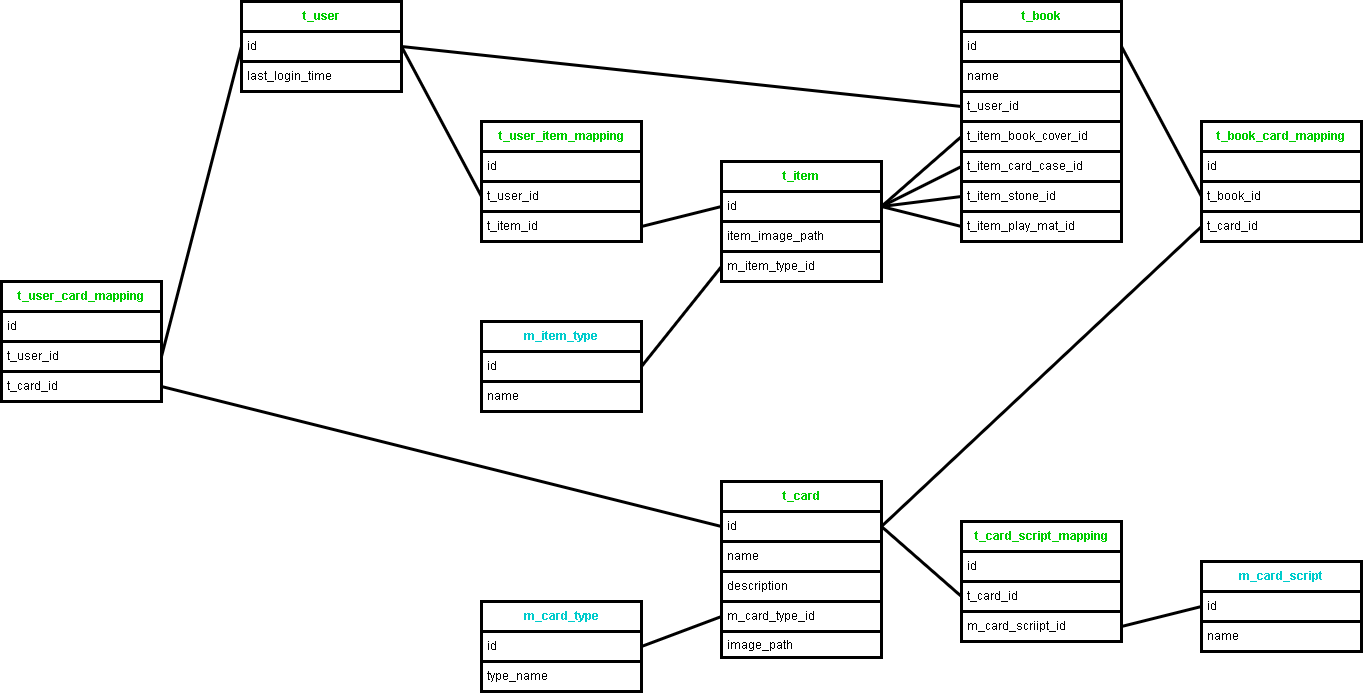

The diagram above was exported from draw.io. Its source (the exported page's mxGraphModel, read from the mxfile embedded in the PNG):
<mxGraphModel dx="750" dy="563" grid="1" gridSize="10" guides="1" tooltips="1" connect="1" arrows="1" fold="1" page="1" pageScale="1" pageWidth="1654" pageHeight="1169" background="#ffffff" math="0" shadow="0">
  <root>
    <mxCell id="0" />
    <mxCell id="1" parent="0" />
    <mxCell id="10" value="t_user" style="swimlane;fontStyle=1;childLayout=stackLayout;horizontal=1;startSize=30;horizontalStack=0;resizeParent=1;resizeParentMax=0;resizeLast=0;collapsible=1;marginBottom=0;whiteSpace=wrap;html=1;labelBorderColor=none;strokeWidth=3;labelBackgroundColor=none;fillStyle=solid;swimlaneFillColor=none;arcSize=15;fontColor=#00CC00;strokeColor=#000000;fillColor=none;gradientColor=none;glass=0;spacing=2;fontSize=12;" vertex="1" parent="1">
      <mxGeometry x="440" y="440" width="160" height="90" as="geometry" />
    </mxCell>
    <mxCell id="11" value="id" style="text;strokeColor=#000000;fillColor=none;align=left;verticalAlign=middle;spacingLeft=4;spacingRight=4;overflow=hidden;points=[[0,0.5],[1,0.5]];portConstraint=eastwest;rotatable=0;whiteSpace=wrap;html=1;fontColor=#000000;labelBorderColor=none;strokeWidth=3;" vertex="1" parent="10">
      <mxGeometry y="30" width="160" height="30" as="geometry" />
    </mxCell>
    <mxCell id="12" value="last_login_time" style="text;strokeColor=#000000;fillColor=none;align=left;verticalAlign=middle;spacingLeft=4;spacingRight=4;overflow=hidden;points=[[0,0.5],[1,0.5]];portConstraint=eastwest;rotatable=0;whiteSpace=wrap;html=1;fontColor=#000000;labelBorderColor=none;strokeWidth=3;" vertex="1" parent="10">
      <mxGeometry y="60" width="160" height="30" as="geometry" />
    </mxCell>
    <mxCell id="16" value="t_card" style="swimlane;fontStyle=1;childLayout=stackLayout;horizontal=1;startSize=30;horizontalStack=0;resizeParent=1;resizeParentMax=0;resizeLast=0;collapsible=1;marginBottom=0;whiteSpace=wrap;html=1;labelBorderColor=none;strokeWidth=3;labelBackgroundColor=none;fillStyle=solid;swimlaneFillColor=none;arcSize=15;fontColor=#00CC00;strokeColor=#000000;fillColor=none;gradientColor=none;glass=0;spacing=2;fontSize=12;" vertex="1" parent="1">
      <mxGeometry x="920" y="920" width="160" height="176" as="geometry" />
    </mxCell>
    <mxCell id="17" value="id" style="text;strokeColor=#000000;fillColor=none;align=left;verticalAlign=middle;spacingLeft=4;spacingRight=4;overflow=hidden;points=[[0,0.5],[1,0.5]];portConstraint=eastwest;rotatable=0;whiteSpace=wrap;html=1;fontColor=#000000;labelBorderColor=none;strokeWidth=3;" vertex="1" parent="16">
      <mxGeometry y="30" width="160" height="30" as="geometry" />
    </mxCell>
    <mxCell id="18" value="name" style="text;strokeColor=#000000;fillColor=none;align=left;verticalAlign=middle;spacingLeft=4;spacingRight=4;overflow=hidden;points=[[0,0.5],[1,0.5]];portConstraint=eastwest;rotatable=0;whiteSpace=wrap;html=1;fontColor=#000000;labelBorderColor=none;strokeWidth=3;" vertex="1" parent="16">
      <mxGeometry y="60" width="160" height="30" as="geometry" />
    </mxCell>
    <mxCell id="19" value="description" style="text;strokeColor=#000000;fillColor=none;align=left;verticalAlign=middle;spacingLeft=4;spacingRight=4;overflow=hidden;points=[[0,0.5],[1,0.5]];portConstraint=eastwest;rotatable=0;whiteSpace=wrap;html=1;fontColor=#000000;labelBorderColor=none;strokeWidth=3;" vertex="1" parent="16">
      <mxGeometry y="90" width="160" height="30" as="geometry" />
    </mxCell>
    <mxCell id="20" value="m_card_type_id" style="text;strokeColor=#000000;fillColor=none;align=left;verticalAlign=middle;spacingLeft=4;spacingRight=4;overflow=hidden;points=[[0,0.5],[1,0.5]];portConstraint=eastwest;rotatable=0;whiteSpace=wrap;html=1;fontColor=#000000;labelBorderColor=none;strokeWidth=3;" vertex="1" parent="16">
      <mxGeometry y="120" width="160" height="30" as="geometry" />
    </mxCell>
    <mxCell id="26" value="image_path" style="text;strokeColor=#000000;fillColor=none;align=left;verticalAlign=top;spacingLeft=4;spacingRight=4;overflow=hidden;rotatable=0;points=[[0,0.5],[1,0.5]];portConstraint=eastwest;whiteSpace=wrap;html=1;fontColor=#000000;labelBorderColor=none;strokeWidth=3;" vertex="1" parent="16">
      <mxGeometry y="150" width="160" height="26" as="geometry" />
    </mxCell>
    <mxCell id="21" value="m_card_type" style="swimlane;fontStyle=1;childLayout=stackLayout;horizontal=1;startSize=30;horizontalStack=0;resizeParent=1;resizeParentMax=0;resizeLast=0;collapsible=1;marginBottom=0;whiteSpace=wrap;html=1;labelBorderColor=none;strokeWidth=3;labelBackgroundColor=none;fillStyle=solid;swimlaneFillColor=none;arcSize=15;fontColor=#00CCCC;strokeColor=#000000;fillColor=none;gradientColor=none;glass=0;spacing=2;" vertex="1" parent="1">
      <mxGeometry x="680" y="1040" width="160" height="90" as="geometry" />
    </mxCell>
    <mxCell id="22" value="id" style="text;strokeColor=#000000;fillColor=none;align=left;verticalAlign=middle;spacingLeft=4;spacingRight=4;overflow=hidden;points=[[0,0.5],[1,0.5]];portConstraint=eastwest;rotatable=0;whiteSpace=wrap;html=1;fontColor=#000000;labelBorderColor=none;strokeWidth=3;" vertex="1" parent="21">
      <mxGeometry y="30" width="160" height="30" as="geometry" />
    </mxCell>
    <mxCell id="23" value="type_name" style="text;strokeColor=#000000;fillColor=none;align=left;verticalAlign=middle;spacingLeft=4;spacingRight=4;overflow=hidden;points=[[0,0.5],[1,0.5]];portConstraint=eastwest;rotatable=0;whiteSpace=wrap;html=1;fontColor=#000000;labelBorderColor=none;strokeWidth=3;" vertex="1" parent="21">
      <mxGeometry y="60" width="160" height="30" as="geometry" />
    </mxCell>
    <mxCell id="25" style="edgeStyle=none;html=1;exitX=1;exitY=0.5;exitDx=0;exitDy=0;entryX=0;entryY=0.5;entryDx=0;entryDy=0;endArrow=none;endFill=0;startArrow=none;startFill=0;fontColor=#000000;labelBorderColor=none;strokeColor=#000000;strokeWidth=3;" edge="1" parent="1" source="22" target="20">
      <mxGeometry relative="1" as="geometry" />
    </mxCell>
    <mxCell id="27" value="t_book" style="swimlane;fontStyle=1;childLayout=stackLayout;horizontal=1;startSize=30;horizontalStack=0;resizeParent=1;resizeParentMax=0;resizeLast=0;collapsible=1;marginBottom=0;whiteSpace=wrap;html=1;labelBorderColor=none;strokeWidth=3;labelBackgroundColor=none;fillStyle=solid;swimlaneFillColor=none;arcSize=15;fontColor=#00CC00;strokeColor=#000000;fillColor=none;gradientColor=none;glass=0;spacing=2;fontSize=12;" vertex="1" parent="1">
      <mxGeometry x="1160" y="440" width="160" height="240" as="geometry" />
    </mxCell>
    <mxCell id="28" value="id" style="text;strokeColor=#000000;fillColor=none;align=left;verticalAlign=middle;spacingLeft=4;spacingRight=4;overflow=hidden;points=[[0,0.5],[1,0.5]];portConstraint=eastwest;rotatable=0;whiteSpace=wrap;html=1;fontColor=#000000;labelBorderColor=none;strokeWidth=3;" vertex="1" parent="27">
      <mxGeometry y="30" width="160" height="30" as="geometry" />
    </mxCell>
    <mxCell id="30" value="name" style="text;strokeColor=#000000;fillColor=none;align=left;verticalAlign=middle;spacingLeft=4;spacingRight=4;overflow=hidden;points=[[0,0.5],[1,0.5]];portConstraint=eastwest;rotatable=0;whiteSpace=wrap;html=1;fontColor=#000000;labelBorderColor=none;strokeWidth=3;" vertex="1" parent="27">
      <mxGeometry y="60" width="160" height="30" as="geometry" />
    </mxCell>
    <mxCell id="29" value="t_user_id" style="text;strokeColor=#000000;fillColor=none;align=left;verticalAlign=middle;spacingLeft=4;spacingRight=4;overflow=hidden;points=[[0,0.5],[1,0.5]];portConstraint=eastwest;rotatable=0;whiteSpace=wrap;html=1;fontColor=#000000;labelBorderColor=none;strokeWidth=3;" vertex="1" parent="27">
      <mxGeometry y="90" width="160" height="30" as="geometry" />
    </mxCell>
    <mxCell id="47" value="t_item_book_cover_id" style="text;strokeColor=#000000;fillColor=none;align=left;verticalAlign=middle;spacingLeft=4;spacingRight=4;overflow=hidden;points=[[0,0.5],[1,0.5]];portConstraint=eastwest;rotatable=0;whiteSpace=wrap;html=1;fontColor=#000000;labelBorderColor=none;strokeWidth=3;" vertex="1" parent="27">
      <mxGeometry y="120" width="160" height="30" as="geometry" />
    </mxCell>
    <mxCell id="48" value="t_item_card_case_id" style="text;strokeColor=#000000;fillColor=none;align=left;verticalAlign=middle;spacingLeft=4;spacingRight=4;overflow=hidden;points=[[0,0.5],[1,0.5]];portConstraint=eastwest;rotatable=0;whiteSpace=wrap;html=1;fontColor=#000000;labelBorderColor=none;strokeWidth=3;" vertex="1" parent="27">
      <mxGeometry y="150" width="160" height="30" as="geometry" />
    </mxCell>
    <mxCell id="49" value="t_item_stone_id" style="text;strokeColor=#000000;fillColor=none;align=left;verticalAlign=middle;spacingLeft=4;spacingRight=4;overflow=hidden;points=[[0,0.5],[1,0.5]];portConstraint=eastwest;rotatable=0;whiteSpace=wrap;html=1;fontColor=#000000;labelBorderColor=none;strokeWidth=3;" vertex="1" parent="27">
      <mxGeometry y="180" width="160" height="30" as="geometry" />
    </mxCell>
    <mxCell id="67" value="t_item_play_mat_id" style="text;strokeColor=#000000;fillColor=none;align=left;verticalAlign=middle;spacingLeft=4;spacingRight=4;overflow=hidden;points=[[0,0.5],[1,0.5]];portConstraint=eastwest;rotatable=0;whiteSpace=wrap;html=1;fontColor=#000000;labelBorderColor=none;strokeWidth=3;" vertex="1" parent="27">
      <mxGeometry y="210" width="160" height="30" as="geometry" />
    </mxCell>
    <mxCell id="35" value="t_card_script_mapping" style="swimlane;fontStyle=1;childLayout=stackLayout;horizontal=1;startSize=30;horizontalStack=0;resizeParent=1;resizeParentMax=0;resizeLast=0;collapsible=1;marginBottom=0;whiteSpace=wrap;html=1;labelBorderColor=none;strokeWidth=3;labelBackgroundColor=none;fillStyle=solid;swimlaneFillColor=none;arcSize=15;fontColor=#00CC00;strokeColor=#000000;fillColor=none;gradientColor=none;glass=0;spacing=2;fontSize=12;" vertex="1" parent="1">
      <mxGeometry x="1160" y="960" width="160" height="120" as="geometry" />
    </mxCell>
    <mxCell id="36" value="id" style="text;strokeColor=#000000;fillColor=none;align=left;verticalAlign=middle;spacingLeft=4;spacingRight=4;overflow=hidden;points=[[0,0.5],[1,0.5]];portConstraint=eastwest;rotatable=0;whiteSpace=wrap;html=1;fontColor=#000000;labelBorderColor=none;strokeWidth=3;" vertex="1" parent="35">
      <mxGeometry y="30" width="160" height="30" as="geometry" />
    </mxCell>
    <mxCell id="37" value="t_card_id" style="text;strokeColor=#000000;fillColor=none;align=left;verticalAlign=middle;spacingLeft=4;spacingRight=4;overflow=hidden;points=[[0,0.5],[1,0.5]];portConstraint=eastwest;rotatable=0;whiteSpace=wrap;html=1;fontColor=#000000;labelBorderColor=none;strokeWidth=3;" vertex="1" parent="35">
      <mxGeometry y="60" width="160" height="30" as="geometry" />
    </mxCell>
    <mxCell id="38" value="m_card_scriipt_id" style="text;strokeColor=#000000;fillColor=none;align=left;verticalAlign=middle;spacingLeft=4;spacingRight=4;overflow=hidden;points=[[0,0.5],[1,0.5]];portConstraint=eastwest;rotatable=0;whiteSpace=wrap;html=1;fontColor=#000000;labelBorderColor=none;strokeWidth=3;" vertex="1" parent="35">
      <mxGeometry y="90" width="160" height="30" as="geometry" />
    </mxCell>
    <mxCell id="41" style="edgeStyle=none;html=1;entryX=1;entryY=0.5;entryDx=0;entryDy=0;startArrow=none;startFill=0;endArrow=none;endFill=0;exitX=0;exitY=0.5;exitDx=0;exitDy=0;fontColor=#000000;labelBorderColor=none;strokeColor=#000000;strokeWidth=3;" edge="1" parent="1" source="37" target="17">
      <mxGeometry relative="1" as="geometry" />
    </mxCell>
    <mxCell id="42" value="m_card_script" style="swimlane;fontStyle=1;childLayout=stackLayout;horizontal=1;startSize=30;horizontalStack=0;resizeParent=1;resizeParentMax=0;resizeLast=0;collapsible=1;marginBottom=0;whiteSpace=wrap;html=1;labelBorderColor=none;strokeWidth=3;labelBackgroundColor=none;fillStyle=solid;swimlaneFillColor=none;arcSize=15;fontColor=#00CCCC;strokeColor=#000000;fillColor=none;gradientColor=none;glass=0;spacing=2;" vertex="1" parent="1">
      <mxGeometry x="1400" y="1000" width="160" height="90" as="geometry" />
    </mxCell>
    <mxCell id="43" value="id" style="text;strokeColor=#000000;fillColor=none;align=left;verticalAlign=middle;spacingLeft=4;spacingRight=4;overflow=hidden;points=[[0,0.5],[1,0.5]];portConstraint=eastwest;rotatable=0;whiteSpace=wrap;html=1;fontColor=#000000;labelBorderColor=none;strokeWidth=3;" vertex="1" parent="42">
      <mxGeometry y="30" width="160" height="30" as="geometry" />
    </mxCell>
    <mxCell id="44" value="name" style="text;strokeColor=#000000;fillColor=none;align=left;verticalAlign=middle;spacingLeft=4;spacingRight=4;overflow=hidden;points=[[0,0.5],[1,0.5]];portConstraint=eastwest;rotatable=0;whiteSpace=wrap;html=1;fontColor=#000000;labelBorderColor=none;strokeWidth=3;" vertex="1" parent="42">
      <mxGeometry y="60" width="160" height="30" as="geometry" />
    </mxCell>
    <mxCell id="46" style="edgeStyle=none;html=1;exitX=0;exitY=0.5;exitDx=0;exitDy=0;entryX=1;entryY=0.5;entryDx=0;entryDy=0;startArrow=none;startFill=0;endArrow=none;endFill=0;fontColor=#000000;labelBorderColor=none;strokeColor=#000000;strokeWidth=3;" edge="1" parent="1" source="43" target="38">
      <mxGeometry relative="1" as="geometry" />
    </mxCell>
    <mxCell id="50" style="edgeStyle=none;html=1;entryX=0;entryY=0.5;entryDx=0;entryDy=0;startArrow=none;startFill=0;endArrow=none;endFill=0;exitX=1;exitY=0.5;exitDx=0;exitDy=0;fontColor=#000000;labelBorderColor=none;strokeColor=#000000;strokeWidth=3;" edge="1" parent="1" source="11" target="29">
      <mxGeometry relative="1" as="geometry" />
    </mxCell>
    <mxCell id="51" value="t_book_card_mapping" style="swimlane;fontStyle=1;childLayout=stackLayout;horizontal=1;startSize=30;horizontalStack=0;resizeParent=1;resizeParentMax=0;resizeLast=0;collapsible=1;marginBottom=0;whiteSpace=wrap;html=1;labelBorderColor=none;strokeWidth=3;labelBackgroundColor=none;fillStyle=solid;swimlaneFillColor=none;arcSize=15;fontColor=#00CC00;strokeColor=#000000;fillColor=none;gradientColor=none;glass=0;spacing=2;fontSize=12;" vertex="1" parent="1">
      <mxGeometry x="1400" y="560" width="160" height="120" as="geometry">
        <mxRectangle x="1400" y="560" width="160" height="30" as="alternateBounds" />
      </mxGeometry>
    </mxCell>
    <mxCell id="52" value="id" style="text;strokeColor=#000000;fillColor=none;align=left;verticalAlign=middle;spacingLeft=4;spacingRight=4;overflow=hidden;points=[[0,0.5],[1,0.5]];portConstraint=eastwest;rotatable=0;whiteSpace=wrap;html=1;fontColor=#000000;labelBorderColor=none;strokeWidth=3;" vertex="1" parent="51">
      <mxGeometry y="30" width="160" height="30" as="geometry" />
    </mxCell>
    <mxCell id="53" value="t_book_id" style="text;strokeColor=#000000;fillColor=none;align=left;verticalAlign=middle;spacingLeft=4;spacingRight=4;overflow=hidden;points=[[0,0.5],[1,0.5]];portConstraint=eastwest;rotatable=0;whiteSpace=wrap;html=1;fontColor=#000000;labelBorderColor=none;strokeWidth=3;" vertex="1" parent="51">
      <mxGeometry y="60" width="160" height="30" as="geometry" />
    </mxCell>
    <mxCell id="54" value="t_card_id" style="text;strokeColor=#000000;fillColor=none;align=left;verticalAlign=middle;spacingLeft=4;spacingRight=4;overflow=hidden;points=[[0,0.5],[1,0.5]];portConstraint=eastwest;rotatable=0;whiteSpace=wrap;html=1;fontColor=#000000;labelBorderColor=none;strokeWidth=3;" vertex="1" parent="51">
      <mxGeometry y="90" width="160" height="30" as="geometry" />
    </mxCell>
    <mxCell id="55" style="edgeStyle=none;html=1;exitX=1;exitY=0.5;exitDx=0;exitDy=0;startArrow=none;startFill=0;endArrow=none;endFill=0;entryX=0;entryY=0.5;entryDx=0;entryDy=0;fontColor=#000000;labelBorderColor=none;strokeColor=#000000;strokeWidth=3;" edge="1" parent="1" source="28" target="53">
      <mxGeometry relative="1" as="geometry">
        <mxPoint x="1120" y="720" as="targetPoint" />
      </mxGeometry>
    </mxCell>
    <mxCell id="56" style="edgeStyle=none;html=1;exitX=0;exitY=0.5;exitDx=0;exitDy=0;entryX=1;entryY=0.5;entryDx=0;entryDy=0;startArrow=none;startFill=0;endArrow=none;endFill=0;fontColor=#000000;labelBorderColor=none;strokeColor=#000000;strokeWidth=3;" edge="1" parent="1" source="54" target="17">
      <mxGeometry relative="1" as="geometry" />
    </mxCell>
    <mxCell id="57" value="t_user_card_mapping" style="swimlane;fontStyle=1;childLayout=stackLayout;horizontal=1;startSize=30;horizontalStack=0;resizeParent=1;resizeParentMax=0;resizeLast=0;collapsible=1;marginBottom=0;whiteSpace=wrap;html=1;labelBorderColor=none;strokeWidth=3;labelBackgroundColor=none;fillStyle=solid;swimlaneFillColor=none;arcSize=15;fontColor=#00CC00;strokeColor=#000000;fillColor=none;gradientColor=none;glass=0;spacing=2;fontSize=12;" vertex="1" parent="1">
      <mxGeometry x="200" y="720" width="160" height="120" as="geometry" />
    </mxCell>
    <mxCell id="58" value="id" style="text;strokeColor=#000000;fillColor=none;align=left;verticalAlign=middle;spacingLeft=4;spacingRight=4;overflow=hidden;points=[[0,0.5],[1,0.5]];portConstraint=eastwest;rotatable=0;whiteSpace=wrap;html=1;fontColor=#000000;labelBorderColor=none;strokeWidth=3;" vertex="1" parent="57">
      <mxGeometry y="30" width="160" height="30" as="geometry" />
    </mxCell>
    <mxCell id="59" value="t_user_id" style="text;strokeColor=#000000;fillColor=none;align=left;verticalAlign=middle;spacingLeft=4;spacingRight=4;overflow=hidden;points=[[0,0.5],[1,0.5]];portConstraint=eastwest;rotatable=0;whiteSpace=wrap;html=1;fontColor=#000000;labelBorderColor=none;strokeWidth=3;" vertex="1" parent="57">
      <mxGeometry y="60" width="160" height="30" as="geometry" />
    </mxCell>
    <mxCell id="60" value="t_card_id" style="text;strokeColor=#000000;fillColor=none;align=left;verticalAlign=middle;spacingLeft=4;spacingRight=4;overflow=hidden;points=[[0,0.5],[1,0.5]];portConstraint=eastwest;rotatable=0;whiteSpace=wrap;html=1;fontColor=#000000;labelBorderColor=none;strokeWidth=3;" vertex="1" parent="57">
      <mxGeometry y="90" width="160" height="30" as="geometry" />
    </mxCell>
    <mxCell id="61" style="edgeStyle=none;html=1;exitX=0;exitY=0.5;exitDx=0;exitDy=0;entryX=1;entryY=0.5;entryDx=0;entryDy=0;startArrow=none;startFill=0;endArrow=none;endFill=0;fontColor=#000000;labelBorderColor=none;strokeColor=#000000;strokeWidth=3;" edge="1" parent="1" source="11" target="59">
      <mxGeometry relative="1" as="geometry" />
    </mxCell>
    <mxCell id="62" style="edgeStyle=none;html=1;exitX=1;exitY=0.5;exitDx=0;exitDy=0;entryX=0;entryY=0.5;entryDx=0;entryDy=0;startArrow=none;startFill=0;endArrow=none;endFill=0;fontColor=#000000;labelBorderColor=none;strokeColor=#000000;strokeWidth=3;" edge="1" parent="1" source="60" target="17">
      <mxGeometry relative="1" as="geometry" />
    </mxCell>
    <mxCell id="63" value="t_item" style="swimlane;fontStyle=1;childLayout=stackLayout;horizontal=1;startSize=30;horizontalStack=0;resizeParent=1;resizeParentMax=0;resizeLast=0;collapsible=1;marginBottom=0;whiteSpace=wrap;html=1;labelBorderColor=none;strokeWidth=3;labelBackgroundColor=none;fillStyle=solid;swimlaneFillColor=none;arcSize=15;fontColor=#00CC00;strokeColor=#000000;fillColor=none;gradientColor=none;glass=0;spacing=2;fontSize=12;" vertex="1" parent="1">
      <mxGeometry x="920" y="600" width="160" height="120" as="geometry" />
    </mxCell>
    <mxCell id="64" value="id" style="text;strokeColor=#000000;fillColor=none;align=left;verticalAlign=middle;spacingLeft=4;spacingRight=4;overflow=hidden;points=[[0,0.5],[1,0.5]];portConstraint=eastwest;rotatable=0;whiteSpace=wrap;html=1;fontColor=#000000;labelBorderColor=none;strokeWidth=3;" vertex="1" parent="63">
      <mxGeometry y="30" width="160" height="30" as="geometry" />
    </mxCell>
    <mxCell id="66" value="item_image_path" style="text;strokeColor=#000000;fillColor=none;align=left;verticalAlign=middle;spacingLeft=4;spacingRight=4;overflow=hidden;points=[[0,0.5],[1,0.5]];portConstraint=eastwest;rotatable=0;whiteSpace=wrap;html=1;fontColor=#000000;labelBorderColor=none;strokeWidth=3;" vertex="1" parent="63">
      <mxGeometry y="60" width="160" height="30" as="geometry" />
    </mxCell>
    <mxCell id="65" value="m_item_type_id" style="text;strokeColor=#000000;fillColor=none;align=left;verticalAlign=middle;spacingLeft=4;spacingRight=4;overflow=hidden;points=[[0,0.5],[1,0.5]];portConstraint=eastwest;rotatable=0;whiteSpace=wrap;html=1;fontColor=#000000;labelBorderColor=none;strokeWidth=3;" vertex="1" parent="63">
      <mxGeometry y="90" width="160" height="30" as="geometry" />
    </mxCell>
    <mxCell id="68" style="edgeStyle=none;html=1;exitX=0;exitY=0.5;exitDx=0;exitDy=0;entryX=1;entryY=0.5;entryDx=0;entryDy=0;startArrow=none;startFill=0;endArrow=none;endFill=0;fontColor=#000000;labelBorderColor=none;strokeColor=#000000;strokeWidth=3;" edge="1" parent="1" source="47" target="64">
      <mxGeometry relative="1" as="geometry" />
    </mxCell>
    <mxCell id="69" style="edgeStyle=none;html=1;exitX=0;exitY=0.5;exitDx=0;exitDy=0;startArrow=none;startFill=0;endArrow=none;endFill=0;entryX=1;entryY=0.5;entryDx=0;entryDy=0;fontColor=#000000;labelBorderColor=none;strokeColor=#000000;strokeWidth=3;" edge="1" parent="1" source="48" target="64">
      <mxGeometry relative="1" as="geometry">
        <mxPoint x="800" y="480" as="targetPoint" />
      </mxGeometry>
    </mxCell>
    <mxCell id="70" style="edgeStyle=none;html=1;exitX=0;exitY=0.5;exitDx=0;exitDy=0;startArrow=none;startFill=0;endArrow=none;endFill=0;entryX=1;entryY=0.5;entryDx=0;entryDy=0;fontColor=#000000;labelBorderColor=none;strokeColor=#000000;strokeWidth=3;" edge="1" parent="1" source="49" target="64">
      <mxGeometry relative="1" as="geometry">
        <mxPoint x="800" y="490" as="targetPoint" />
      </mxGeometry>
    </mxCell>
    <mxCell id="71" style="edgeStyle=none;html=1;exitX=0;exitY=0.5;exitDx=0;exitDy=0;startArrow=none;startFill=0;endArrow=none;endFill=0;entryX=1;entryY=0.5;entryDx=0;entryDy=0;fontColor=#000000;labelBorderColor=none;strokeColor=#000000;strokeWidth=3;" edge="1" parent="1" source="67" target="64">
      <mxGeometry relative="1" as="geometry">
        <mxPoint x="800" y="480" as="targetPoint" />
      </mxGeometry>
    </mxCell>
    <mxCell id="72" value="m_item_type" style="swimlane;fontStyle=1;childLayout=stackLayout;horizontal=1;startSize=30;horizontalStack=0;resizeParent=1;resizeParentMax=0;resizeLast=0;collapsible=1;marginBottom=0;whiteSpace=wrap;html=1;labelBorderColor=none;strokeWidth=3;labelBackgroundColor=none;fillStyle=solid;swimlaneFillColor=none;arcSize=15;fontColor=#00CCCC;strokeColor=#000000;fillColor=none;gradientColor=none;glass=0;spacing=2;" vertex="1" parent="1">
      <mxGeometry x="680" y="760" width="160" height="90" as="geometry" />
    </mxCell>
    <mxCell id="73" value="id" style="text;strokeColor=#000000;fillColor=none;align=left;verticalAlign=middle;spacingLeft=4;spacingRight=4;overflow=hidden;points=[[0,0.5],[1,0.5]];portConstraint=eastwest;rotatable=0;whiteSpace=wrap;html=1;fontColor=#000000;labelBorderColor=none;strokeWidth=3;" vertex="1" parent="72">
      <mxGeometry y="30" width="160" height="30" as="geometry" />
    </mxCell>
    <mxCell id="74" value="name" style="text;strokeColor=#000000;fillColor=none;align=left;verticalAlign=middle;spacingLeft=4;spacingRight=4;overflow=hidden;points=[[0,0.5],[1,0.5]];portConstraint=eastwest;rotatable=0;whiteSpace=wrap;html=1;fontColor=#000000;labelBorderColor=none;strokeWidth=3;" vertex="1" parent="72">
      <mxGeometry y="60" width="160" height="30" as="geometry" />
    </mxCell>
    <mxCell id="76" style="edgeStyle=none;html=1;exitX=0;exitY=0.5;exitDx=0;exitDy=0;entryX=1;entryY=0.5;entryDx=0;entryDy=0;startArrow=none;startFill=0;endArrow=none;endFill=0;fontColor=#000000;labelBorderColor=none;strokeColor=#000000;strokeWidth=3;" edge="1" parent="1" source="65" target="73">
      <mxGeometry relative="1" as="geometry" />
    </mxCell>
    <mxCell id="77" value="t_user_item_mapping" style="swimlane;fontStyle=1;childLayout=stackLayout;horizontal=1;startSize=30;horizontalStack=0;resizeParent=1;resizeParentMax=0;resizeLast=0;collapsible=1;marginBottom=0;whiteSpace=wrap;html=1;labelBorderColor=none;strokeWidth=3;labelBackgroundColor=none;fillStyle=solid;swimlaneFillColor=none;arcSize=15;fontColor=#00CC00;strokeColor=#000000;fillColor=none;gradientColor=none;glass=0;spacing=2;fontSize=12;" vertex="1" parent="1">
      <mxGeometry x="680" y="560" width="160" height="120" as="geometry" />
    </mxCell>
    <mxCell id="78" value="id" style="text;strokeColor=#000000;fillColor=none;align=left;verticalAlign=middle;spacingLeft=4;spacingRight=4;overflow=hidden;points=[[0,0.5],[1,0.5]];portConstraint=eastwest;rotatable=0;whiteSpace=wrap;html=1;fontColor=#000000;labelBorderColor=none;strokeWidth=3;" vertex="1" parent="77">
      <mxGeometry y="30" width="160" height="30" as="geometry" />
    </mxCell>
    <mxCell id="79" value="t_user_id" style="text;strokeColor=#000000;fillColor=none;align=left;verticalAlign=middle;spacingLeft=4;spacingRight=4;overflow=hidden;points=[[0,0.5],[1,0.5]];portConstraint=eastwest;rotatable=0;whiteSpace=wrap;html=1;fontColor=#000000;labelBorderColor=none;strokeWidth=3;" vertex="1" parent="77">
      <mxGeometry y="60" width="160" height="30" as="geometry" />
    </mxCell>
    <mxCell id="80" value="t_item_id" style="text;strokeColor=#000000;fillColor=none;align=left;verticalAlign=middle;spacingLeft=4;spacingRight=4;overflow=hidden;points=[[0,0.5],[1,0.5]];portConstraint=eastwest;rotatable=0;whiteSpace=wrap;html=1;fontColor=#000000;labelBorderColor=none;strokeWidth=3;" vertex="1" parent="77">
      <mxGeometry y="90" width="160" height="30" as="geometry" />
    </mxCell>
    <mxCell id="81" style="edgeStyle=none;html=1;exitX=1;exitY=0.5;exitDx=0;exitDy=0;entryX=0;entryY=0.5;entryDx=0;entryDy=0;startArrow=none;startFill=0;endArrow=none;endFill=0;fontColor=#000000;labelBorderColor=none;strokeColor=#000000;strokeWidth=3;" edge="1" parent="1" source="11" target="79">
      <mxGeometry relative="1" as="geometry" />
    </mxCell>
    <mxCell id="82" style="edgeStyle=none;html=1;exitX=1;exitY=0.5;exitDx=0;exitDy=0;entryX=0;entryY=0.5;entryDx=0;entryDy=0;startArrow=none;startFill=0;endArrow=none;endFill=0;fontColor=#000000;labelBorderColor=none;strokeColor=#000000;strokeWidth=3;" edge="1" parent="1" source="80" target="64">
      <mxGeometry relative="1" as="geometry" />
    </mxCell>
  </root>
</mxGraphModel>